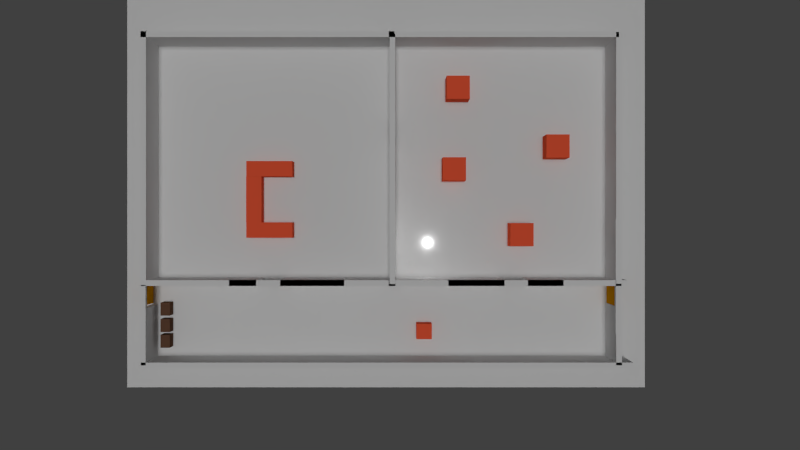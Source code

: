 # Source: APPRAS_Scenarios.blend  (saved by Blender 2.79.0; exported with 4.5.12 LTS)
import bpy
from mathutils import Matrix  # noqa: F401  (used for matrix-valued properties, if any)

bpy.ops.wm.read_factory_settings(use_empty=True)
scene = bpy.context.scene
scene.name = 'Scene'

# ---- collections
col_collection_1 = bpy.data.collections.new('Collection 1'); scene.collection.children.link(col_collection_1)

# ---- materials (node trees are filled in below, after node groups)
mat_material_059 = bpy.data.materials.new('Material.059')
mat_material_059.alpha_threshold = 0.0
mat_material_059.use_transparent_shadow = False
mat_material_059.roughness = 0.5
mat_material_041 = bpy.data.materials.new('Material.041')
mat_material_041.alpha_threshold = 0.0
mat_material_041.use_transparent_shadow = False
mat_material_041.roughness = 0.5
mat_material_064 = bpy.data.materials.new('Material.064')
mat_material_064.alpha_threshold = 0.0
mat_material_064.use_transparent_shadow = False
mat_material_064.roughness = 0.5
mat_material_028 = bpy.data.materials.new('Material.028')
mat_material_028.alpha_threshold = 0.0
mat_material_028.use_transparent_shadow = False
mat_material_028.roughness = 0.5
mat_material_039 = bpy.data.materials.new('Material.039')
mat_material_039.alpha_threshold = 0.0
mat_material_039.use_transparent_shadow = False
mat_material_039.roughness = 0.5
mat_material_040 = bpy.data.materials.new('Material.040')
mat_material_040.alpha_threshold = 0.0
mat_material_040.use_transparent_shadow = False
mat_material_040.roughness = 0.5
mat_material_036 = bpy.data.materials.new('Material.036')
mat_material_036.alpha_threshold = 0.0
mat_material_036.use_transparent_shadow = False
mat_material_036.roughness = 0.5
mat_material_044 = bpy.data.materials.new('Material.044')
mat_material_044.alpha_threshold = 0.0
mat_material_044.use_transparent_shadow = False
mat_material_044.roughness = 0.5
mat_material_030 = bpy.data.materials.new('Material.030')
mat_material_030.alpha_threshold = 0.0
mat_material_030.use_transparent_shadow = False
mat_material_030.roughness = 0.5
mat_material_001 = bpy.data.materials.new('Material.001')
mat_material_001.alpha_threshold = 0.0
mat_material_001.use_transparent_shadow = False
mat_material_001.roughness = 0.5
mat_material_060 = bpy.data.materials.new('Material.060')
mat_material_060.alpha_threshold = 0.0
mat_material_060.use_transparent_shadow = False
mat_material_060.roughness = 0.5
mat_material_043 = bpy.data.materials.new('Material.043')
mat_material_043.alpha_threshold = 0.0
mat_material_043.use_transparent_shadow = False
mat_material_043.roughness = 0.5
mat_material_037 = bpy.data.materials.new('Material.037')
mat_material_037.alpha_threshold = 0.0
mat_material_037.use_transparent_shadow = False
mat_material_037.roughness = 0.5
mat_material_045 = bpy.data.materials.new('Material.045')
mat_material_045.alpha_threshold = 0.0
mat_material_045.use_transparent_shadow = False
mat_material_045.roughness = 0.5
mat_material_058 = bpy.data.materials.new('Material.058')
mat_material_058.alpha_threshold = 0.0
mat_material_058.use_transparent_shadow = False
mat_material_058.roughness = 0.5
mat_material_078 = bpy.data.materials.new('Material.078')
mat_material_078.alpha_threshold = 0.0
mat_material_078.use_transparent_shadow = False
mat_material_078.roughness = 0.5
mat_material_057 = bpy.data.materials.new('Material.057')
mat_material_057.alpha_threshold = 0.0
mat_material_057.use_transparent_shadow = False
mat_material_057.roughness = 0.5
mat_leg_feet_000 = bpy.data.materials.new('Leg_feet.000')
mat_leg_feet_000.alpha_threshold = 0.0
mat_leg_feet_000.use_transparent_shadow = False
mat_leg_feet_000.diffuse_color = (0.9308, 0.1923, 0.0, 1.0)
mat_leg_feet_000.roughness = 0.5
mat_material = bpy.data.materials.new('Material')
mat_material.alpha_threshold = 0.0
mat_material.use_transparent_shadow = False
mat_material.diffuse_color = (0.949, 0.1137, 0.04706, 1.0)
mat_material.roughness = 0.5
mat_material_067 = bpy.data.materials.new('Material.067')
mat_material_067.alpha_threshold = 0.0
mat_material_067.use_transparent_shadow = False
mat_material_067.roughness = 0.5
mat_material_056 = bpy.data.materials.new('Material.056')
mat_material_056.alpha_threshold = 0.0
mat_material_056.use_transparent_shadow = False
mat_material_056.diffuse_color = (0.8, 0.3271, 0.0, 1.0)
mat_material_056.roughness = 0.5
mat_material_079 = bpy.data.materials.new('Material.079')
mat_material_079.alpha_threshold = 0.0
mat_material_079.use_transparent_shadow = False
mat_material_079.diffuse_color = (0.8, 0.3271, 0.0, 1.0)
mat_material_079.roughness = 0.5
mat_material_003 = bpy.data.materials.new('Material.003')
mat_material_003.alpha_threshold = 0.0
mat_material_003.use_transparent_shadow = False
mat_material_003.roughness = 0.5
mat_shinymetalma_005 = bpy.data.materials.new('ShinyMetalMa.005')
mat_shinymetalma_005.alpha_threshold = 0.0
mat_shinymetalma_005.use_transparent_shadow = False
mat_shinymetalma_005.diffuse_color = (0.142, 0.071, 0.043, 1.0)
mat_shinymetalma_005.roughness = 0.5
mat_shinymetalma_006 = bpy.data.materials.new('ShinyMetalMa.006')
mat_shinymetalma_006.alpha_threshold = 0.0
mat_shinymetalma_006.use_transparent_shadow = False
mat_shinymetalma_006.diffuse_color = (0.142, 0.071, 0.043, 1.0)
mat_shinymetalma_006.roughness = 0.5
mat_shinymetalma_007 = bpy.data.materials.new('ShinyMetalMa.007')
mat_shinymetalma_007.alpha_threshold = 0.0
mat_shinymetalma_007.use_transparent_shadow = False
mat_shinymetalma_007.diffuse_color = (0.142, 0.071, 0.043, 1.0)
mat_shinymetalma_007.roughness = 0.5
mat_material_012 = bpy.data.materials.new('Material.012')
mat_material_012.alpha_threshold = 0.0
mat_material_012.use_transparent_shadow = False
mat_material_012.diffuse_color = (0.949, 0.1137, 0.04706, 1.0)
mat_material_012.roughness = 0.5
mat_material_013 = bpy.data.materials.new('Material.013')
mat_material_013.alpha_threshold = 0.0
mat_material_013.use_transparent_shadow = False
mat_material_013.diffuse_color = (0.949, 0.1137, 0.04706, 1.0)
mat_material_013.roughness = 0.5
mat_material_014 = bpy.data.materials.new('Material.014')
mat_material_014.alpha_threshold = 0.0
mat_material_014.use_transparent_shadow = False
mat_material_014.diffuse_color = (0.949, 0.1137, 0.04706, 1.0)
mat_material_014.roughness = 0.5
mat_material_015 = bpy.data.materials.new('Material.015')
mat_material_015.alpha_threshold = 0.0
mat_material_015.use_transparent_shadow = False
mat_material_015.diffuse_color = (0.949, 0.1137, 0.04706, 1.0)
mat_material_015.roughness = 0.5
mat_material_032 = bpy.data.materials.new('Material.032')
mat_material_032.alpha_threshold = 0.0
mat_material_032.use_transparent_shadow = False
mat_material_032.diffuse_color = (0.949, 0.1137, 0.04706, 1.0)
mat_material_032.roughness = 0.5
mat_material_034 = bpy.data.materials.new('Material.034')
mat_material_034.alpha_threshold = 0.0
mat_material_034.use_transparent_shadow = False
mat_material_034.diffuse_color = (0.949, 0.1137, 0.04706, 1.0)
mat_material_034.roughness = 0.5
mat_material_170 = bpy.data.materials.new('Material.170')
mat_material_170.alpha_threshold = 0.0
mat_material_170.use_transparent_shadow = False
mat_material_170.diffuse_color = (0.949, 0.1137, 0.04706, 1.0)
mat_material_170.roughness = 0.5

# ---- material node trees

# ---- world
world_world = bpy.data.worlds.new('World'); scene.world = world_world
world_world.color = (0.05088, 0.05088, 0.05088)
world_world.use_sun_shadow = False
world_world.sun_shadow_jitter_overblur = 0.0
world_world.cycles.sampling_method = 'NONE'
world_world.cycles.sample_map_resolution = 256

# ---- cameras
cam_camera = bpy.data.cameras.new('Camera')
cam_camera.clip_end = 100.0
cam_camera.lens = 35.0
cam_camera.sensor_width = 32.0
cam_camera.sensor_height = 18.0
cam_camera.ortho_scale = 7.314
cam_camera.dof.focus_distance = 0.0
cam_camera.dof.aperture_fstop = 128.0

# ---- lights
light_hemi = bpy.data.lights.new('Hemi', 'SUN')
light_hemi.transmission_factor = 0.0
light_hemi.angle = 0.1993
light_hemi.energy = 1.0
light_hemi.shadow_buffer_clip_start = 0.5
light_hemi.shadow_soft_size = 0.1
light_hemi.shadow_cascade_max_distance = 1000.0
light_hemi.cycles.use_multiple_importance_sampling = False
light_point = bpy.data.lights.new('Point', 'POINT')
light_point.transmission_factor = 0.0
light_point.energy = 100.0
light_point.shadow_buffer_clip_start = 0.5
light_point.shadow_soft_size = 0.1
light_point.shadow_maximum_resolution = 0.006
light_point.use_absolute_resolution = True
light_point.cycles.use_multiple_importance_sampling = False

# ---- meshes
me_cube_040 = bpy.data.meshes.new('Cube.040')
me_cube_040.from_pydata([(19.82, -5.039, 14.59), (20.32, -5.039, 14.59), (19.82, 16.81, 14.59), (20.32, 16.81, 14.59), (19.82, -5.039, -24.17), (20.32, -5.039, -24.17), (19.82, 16.81, -24.17), (20.32, 16.81, -24.17)], [], [(2, 0, 1), (2, 1, 3), (3, 7, 6), (3, 6, 2), (7, 5, 4), (7, 4, 6), (0, 4, 5), (0, 5, 1), (0, 2, 6), (0, 6, 4), (5, 7, 3), (5, 3, 1)])
me_cube_040.materials.append(mat_material_059)
me_cube_040.use_remesh_preserve_volume = False
me_cube_040.use_remesh_preserve_attributes = False
me_cube_040.use_mirror_vertex_groups = False
me_cube_040.update()
me_cube_039 = bpy.data.meshes.new('Cube.039')
me_cube_039.from_pydata([(12.16, -4.726, -24.17), (12.16, -5.226, -24.17), (12.16, -4.726, 14.5), (12.16, -5.226, 14.5), (20.81, -4.726, -24.17), (20.81, -5.226, -24.17), (20.81, -4.726, 14.5), (20.81, -5.226, 14.5)], [], [(2, 0, 1), (2, 1, 3), (3, 7, 6), (3, 6, 2), (7, 5, 4), (7, 4, 6), (0, 4, 5), (0, 5, 1), (0, 2, 6), (0, 6, 4), (5, 7, 3), (5, 3, 1)])
me_cube_039.materials.append(mat_material_041)
me_cube_039.use_remesh_preserve_volume = False
me_cube_039.use_remesh_preserve_attributes = False
me_cube_039.use_mirror_vertex_groups = False
me_cube_039.update()
me_cube_038 = bpy.data.meshes.new('Cube.038')
me_cube_038.from_pydata([(-21.45, -11.88, -24.17), (-21.45, -12.38, -24.17), (-21.45, -11.88, 14.59), (-21.45, -12.38, 14.59), (21.31, -11.88, -24.17), (21.31, -12.38, -24.17), (21.31, -11.88, 14.59), (21.31, -12.38, 14.59)], [], [(2, 0, 1), (2, 1, 3), (3, 7, 6), (3, 6, 2), (7, 5, 4), (7, 4, 6), (0, 4, 5), (0, 5, 1), (0, 2, 6), (0, 6, 4), (5, 7, 3), (5, 3, 1)])
me_cube_038.materials.append(mat_material_064)
me_cube_038.use_remesh_preserve_volume = False
me_cube_038.use_remesh_preserve_attributes = False
me_cube_038.use_mirror_vertex_groups = False
me_cube_038.update()
me_cube_037 = bpy.data.meshes.new('Cube.037')
me_cube_037.from_pydata([(-21.54, -12.12, 14.59), (-21.04, -12.12, 14.59), (-21.54, -7.163, 14.59), (-21.04, -7.163, 14.59), (-21.54, -12.12, -24.17), (-21.04, -12.12, -24.17), (-21.54, -7.163, -24.17), (-21.04, -7.163, -24.17)], [], [(2, 0, 1), (2, 1, 3), (3, 7, 6), (3, 6, 2), (7, 5, 4), (7, 4, 6), (0, 4, 5), (0, 5, 1), (0, 2, 6), (0, 6, 4), (5, 7, 3), (5, 3, 1)])
me_cube_037.materials.append(mat_material_028)
me_cube_037.use_remesh_preserve_volume = False
me_cube_037.use_remesh_preserve_attributes = False
me_cube_037.use_mirror_vertex_groups = False
me_cube_037.update()
me_cube_036 = bpy.data.meshes.new('Cube.036')
me_cube_036.from_pydata([(-21.48, 16.88, -24.17), (-21.48, 16.38, -24.17), (-21.48, 16.88, 14.59), (-21.48, 16.38, 14.59), (0.5599, 16.88, -24.17), (0.5599, 16.38, -24.17), (0.5599, 16.88, 14.59), (0.5599, 16.38, 14.59)], [], [(2, 0, 1), (2, 1, 3), (3, 7, 6), (3, 6, 2), (7, 5, 4), (7, 4, 6), (0, 4, 5), (0, 5, 1), (0, 2, 6), (0, 6, 4), (5, 7, 3), (5, 3, 1)])
me_cube_036.materials.append(mat_material_039)
me_cube_036.use_remesh_preserve_volume = False
me_cube_036.use_remesh_preserve_attributes = False
me_cube_036.use_mirror_vertex_groups = False
me_cube_036.update()
me_cube_035 = bpy.data.meshes.new('Cube.035')
me_cube_035.from_pydata([(0.1332, 9.671, 14.59), (0.6332, 9.671, 14.59), (0.1332, 16.67, 14.59), (0.6332, 16.67, 14.59), (0.1332, 9.671, -24.17), (0.6332, 9.671, -24.17), (0.1332, 16.67, -24.17), (0.6332, 16.67, -24.17)], [], [(2, 0, 1), (2, 1, 3), (3, 7, 6), (3, 6, 2), (7, 5, 4), (7, 4, 6), (0, 4, 5), (0, 5, 1), (0, 2, 6), (0, 6, 4), (5, 7, 3), (5, 3, 1)])
me_cube_035.materials.append(mat_material_040)
me_cube_035.use_remesh_preserve_volume = False
me_cube_035.use_remesh_preserve_attributes = False
me_cube_035.use_mirror_vertex_groups = False
me_cube_035.update()
me_cube_034 = bpy.data.meshes.new('Cube.034')
me_cube_034.from_pydata([(0.1332, -5.059, 14.59), (0.6332, -5.059, 14.59), (0.1332, 7.508, 14.59), (0.6332, 7.508, 14.59), (0.1332, -5.059, -24.17), (0.6332, -5.059, -24.17), (0.1332, 7.508, -24.17), (0.6332, 7.508, -24.17)], [], [(2, 0, 1), (2, 1, 3), (3, 7, 6), (3, 6, 2), (7, 5, 4), (7, 4, 6), (0, 4, 5), (0, 5, 1), (0, 2, 6), (0, 6, 4), (5, 7, 3), (5, 3, 1)])
me_cube_034.materials.append(mat_material_036)
me_cube_034.use_remesh_preserve_volume = False
me_cube_034.use_remesh_preserve_attributes = False
me_cube_034.use_mirror_vertex_groups = False
me_cube_034.update()
me_cube_033 = bpy.data.meshes.new('Cube.033')
me_cube_033.from_pydata([(0.07127, -4.726, -24.17), (0.07127, -5.226, -24.17), (0.07127, -4.726, 14.5), (0.07127, -5.226, 14.5), (10.12, -4.726, -24.17), (10.12, -5.226, -24.17), (10.12, -4.726, 14.5), (10.12, -5.226, 14.5)], [], [(2, 0, 1), (2, 1, 3), (3, 7, 6), (3, 6, 2), (7, 5, 4), (7, 4, 6), (0, 4, 5), (0, 5, 1), (0, 2, 6), (0, 6, 4), (5, 7, 3), (5, 3, 1)])
me_cube_033.materials.append(mat_material_044)
me_cube_033.use_remesh_preserve_volume = False
me_cube_033.use_remesh_preserve_attributes = False
me_cube_033.use_mirror_vertex_groups = False
me_cube_033.update()
me_cube_032 = bpy.data.meshes.new('Cube.032')
me_cube_032.from_pydata([(-21.45, -4.726, -24.17), (-21.45, -5.226, -24.17), (-21.45, -4.726, 14.5), (-21.45, -5.226, 14.5), (-11.45, -4.726, -24.17), (-11.45, -5.226, -24.17), (-11.45, -4.726, 14.5), (-11.45, -5.226, 14.5)], [], [(2, 0, 1), (2, 1, 3), (3, 7, 6), (3, 6, 2), (7, 5, 4), (7, 4, 6), (0, 4, 5), (0, 5, 1), (0, 2, 6), (0, 6, 4), (5, 7, 3), (5, 3, 1)])
me_cube_032.materials.append(mat_material_030)
me_cube_032.use_remesh_preserve_volume = False
me_cube_032.use_remesh_preserve_attributes = False
me_cube_032.use_mirror_vertex_groups = False
me_cube_032.update()
me_cube_031 = bpy.data.meshes.new('Cube.031')
me_cube_031.from_pydata([(-13.8, -4.726, 10.5), (-13.8, -5.226, 10.5), (-13.8, -4.726, 14.5), (-13.8, -5.226, 14.5), (-3.8, -4.726, 10.5), (-3.8, -5.226, 10.5), (-3.8, -4.726, 14.5), (-3.8, -5.226, 14.5)], [], [(2, 0, 1), (2, 1, 3), (3, 7, 6), (3, 6, 2), (7, 5, 4), (7, 4, 6), (0, 4, 5), (0, 5, 1), (0, 2, 6), (0, 6, 4), (5, 7, 3), (5, 3, 1)])
me_cube_031.materials.append(mat_material_001)
me_cube_031.use_remesh_preserve_volume = False
me_cube_031.use_remesh_preserve_attributes = False
me_cube_031.use_mirror_vertex_groups = False
me_cube_031.update()
me_cube_030 = bpy.data.meshes.new('Cube.030')
me_cube_030.from_pydata([(-9.352, -4.726, -24.17), (-9.352, -5.226, -24.17), (-9.352, -4.726, 14.5), (-9.352, -5.226, 14.5), (0.6479, -4.726, -24.17), (0.6479, -5.226, -24.17), (0.6479, -4.726, 14.5), (0.6479, -5.226, 14.5)], [], [(2, 0, 1), (2, 1, 3), (3, 7, 6), (3, 6, 2), (7, 5, 4), (7, 4, 6), (0, 4, 5), (0, 5, 1), (0, 2, 6), (0, 6, 4), (5, 7, 3), (5, 3, 1)])
me_cube_030.materials.append(mat_material_060)
me_cube_030.use_remesh_preserve_volume = False
me_cube_030.use_remesh_preserve_attributes = False
me_cube_030.use_mirror_vertex_groups = False
me_cube_030.update()
me_cube_029 = bpy.data.meshes.new('Cube.029')
me_cube_029.from_pydata([(0.1332, 7.033, 14.5), (0.6332, 7.033, 14.5), (0.1332, 14.03, 14.5), (0.6332, 14.03, 14.5), (0.1332, 7.033, 10.5), (0.6332, 7.033, 10.5), (0.1332, 14.03, 10.5), (0.6332, 14.03, 10.5)], [], [(2, 0, 1), (2, 1, 3), (3, 7, 6), (3, 6, 2), (7, 5, 4), (7, 4, 6), (0, 4, 5), (0, 5, 1), (0, 2, 6), (0, 6, 4), (5, 7, 3), (5, 3, 1)])
me_cube_029.materials.append(mat_material_043)
me_cube_029.use_remesh_preserve_volume = False
me_cube_029.use_remesh_preserve_attributes = False
me_cube_029.use_mirror_vertex_groups = False
me_cube_029.update()
me_cube_028 = bpy.data.meshes.new('Cube.028')
me_cube_028.from_pydata([(-21.51, -5.149, 14.59), (-21.01, -5.149, 14.59), (-21.51, 16.99, 14.59), (-21.01, 16.99, 14.59), (-21.51, -5.149, -24.17), (-21.01, -5.149, -24.17), (-21.51, 16.99, -24.17), (-21.01, 16.99, -24.17)], [], [(2, 0, 1), (2, 1, 3), (3, 7, 6), (3, 6, 2), (7, 5, 4), (7, 4, 6), (0, 4, 5), (0, 5, 1), (0, 2, 6), (0, 6, 4), (5, 7, 3), (5, 3, 1)])
me_cube_028.materials.append(mat_material_037)
me_cube_028.use_remesh_preserve_volume = False
me_cube_028.use_remesh_preserve_attributes = False
me_cube_028.use_mirror_vertex_groups = False
me_cube_028.update()
me_cube_025 = bpy.data.meshes.new('Cube.025')
me_cube_025.from_pydata([(-21.55, -9.402, 10.5), (-21.05, -9.402, 10.5), (-21.55, -9.402, 14.5), (-21.05, -9.402, 14.5), (-21.55, 0.598, 10.5), (-21.05, 0.598, 10.5), (-21.55, 0.598, 14.5), (-21.05, 0.598, 14.5)], [], [(2, 0, 1), (2, 1, 3), (3, 7, 6), (3, 6, 2), (7, 5, 4), (7, 4, 6), (0, 4, 5), (0, 5, 1), (0, 2, 6), (0, 6, 4), (5, 7, 3), (5, 3, 1)])
me_cube_025.materials.append(mat_material_045)
me_cube_025.use_remesh_preserve_volume = False
me_cube_025.use_remesh_preserve_attributes = False
me_cube_025.use_mirror_vertex_groups = False
me_cube_025.update()
me_cube_024 = bpy.data.meshes.new('Cube.024')
me_cube_024.from_pydata([(19.82, -12.11, 14.59), (20.32, -12.11, 14.59), (19.82, -7.036, 14.59), (20.32, -7.036, 14.59), (19.82, -12.11, -24.17), (20.32, -12.11, -24.17), (19.82, -7.036, -24.17), (20.32, -7.036, -24.17)], [], [(2, 0, 1), (2, 1, 3), (3, 7, 6), (3, 6, 2), (7, 5, 4), (7, 4, 6), (0, 4, 5), (0, 5, 1), (0, 2, 6), (0, 6, 4), (5, 7, 3), (5, 3, 1)])
me_cube_024.materials.append(mat_material_058)
me_cube_024.use_remesh_preserve_volume = False
me_cube_024.use_remesh_preserve_attributes = False
me_cube_024.use_mirror_vertex_groups = False
me_cube_024.update()
me_cube_023 = bpy.data.meshes.new('Cube.023')
me_cube_023.from_pydata([(19.78, -9.402, 10.5), (20.28, -9.402, 10.5), (19.78, -9.402, 14.5), (20.28, -9.402, 14.5), (19.78, 0.598, 10.5), (20.28, 0.598, 10.5), (19.78, 0.598, 14.5), (20.28, 0.598, 14.5)], [], [(2, 0, 1), (2, 1, 3), (3, 7, 6), (3, 6, 2), (7, 5, 4), (7, 4, 6), (0, 4, 5), (0, 5, 1), (0, 2, 6), (0, 6, 4), (5, 7, 3), (5, 3, 1)])
me_cube_023.materials.append(mat_material_078)
me_cube_023.use_remesh_preserve_volume = False
me_cube_023.use_remesh_preserve_attributes = False
me_cube_023.use_mirror_vertex_groups = False
me_cube_023.update()
me_cube_021 = bpy.data.meshes.new('Cube.021')
me_cube_021.from_pydata([(0.07002, 16.88, -24.17), (0.07002, 16.38, -24.17), (0.07002, 16.88, 14.59), (0.07002, 16.38, 14.59), (20.06, 16.88, -24.17), (20.06, 16.38, -24.17), (20.06, 16.88, 14.59), (20.06, 16.38, 14.59)], [], [(2, 0, 1), (2, 1, 3), (3, 7, 6), (3, 6, 2), (7, 5, 4), (7, 4, 6), (0, 4, 5), (0, 5, 1), (0, 2, 6), (0, 6, 4), (5, 7, 3), (5, 3, 1)])
me_cube_021.materials.append(mat_material_057)
me_cube_021.use_remesh_preserve_volume = False
me_cube_021.use_remesh_preserve_attributes = False
me_cube_021.use_mirror_vertex_groups = False
me_cube_021.update()
me_shelf_2_013 = bpy.data.meshes.new('Shelf_2.013')
me_shelf_2_013.from_pydata([(0.0, 0.003166, -0.01381), (0.0, 0.003166, 0.01381), (0.0, -0.003166, -0.01381), (0.0, -0.003166, 0.01381)], [], [(2, 3, 1), (2, 1, 0)])
me_shelf_2_013.materials.append(mat_leg_feet_000)
me_shelf_2_013.use_remesh_preserve_volume = False
me_shelf_2_013.use_remesh_preserve_attributes = False
me_shelf_2_013.use_mirror_vertex_groups = False
me_shelf_2_013.update()
me_whiteboard_034 = bpy.data.meshes.new('whiteboard.034')
me_whiteboard_034.from_pydata([(0.5, 0.5, -0.5), (0.5, -0.5, -0.5), (-0.5, -0.5, -0.5), (-0.5, 0.5, -0.5), (0.5, 0.5, 0.5), (0.5, -0.5, 0.5), (-0.5, -0.5, 0.5), (-0.5, 0.5, 0.5)], [], [(0, 1, 2), (0, 2, 3), (4, 7, 6), (4, 6, 5), (0, 4, 5), (0, 5, 1), (1, 5, 6), (1, 6, 2), (2, 6, 7), (2, 7, 3), (4, 0, 3), (4, 3, 7)])
me_whiteboard_034.materials.append(mat_material)
me_whiteboard_034.use_remesh_preserve_volume = False
me_whiteboard_034.use_remesh_preserve_attributes = False
me_whiteboard_034.use_mirror_vertex_groups = False
me_whiteboard_034.update()
me_plane_000 = bpy.data.meshes.new('Plane.000')
me_plane_000.from_pydata([(-23.65, -18.27, 0.0), (23.65, -18.27, 0.0), (-23.65, 18.27, 0.0), (23.65, 18.27, 0.0)], [], [(0, 1, 3, 2)])
_uv = me_plane_000.uv_layers.new(name='UVMap')
_uv.uv.foreach_set('vector', [0.0001, 9.998e-05, 0.9999, 9.998e-05, 0.9999, 0.9999, 9.998e-05, 0.9999])
me_plane_000.materials.append(mat_material_067)
me_plane_000.use_remesh_preserve_volume = False
me_plane_000.use_remesh_preserve_attributes = False
me_plane_000.use_mirror_vertex_groups = False
me_plane_000.update()
me_cube_016 = bpy.data.meshes.new('Cube.016')
me_cube_016.from_pydata([(-5.0, 0.25, -2.0), (-5.0, -0.25, -2.0), (-5.0, 0.25, 2.0), (-5.0, -0.25, 2.0), (5.0, 0.25, -2.0), (5.0, -0.25, -2.0), (5.0, 0.25, 2.0), (5.0, -0.25, 2.0)], [], [(2, 0, 1), (2, 1, 3), (3, 7, 6), (3, 6, 2), (7, 5, 4), (7, 4, 6), (0, 4, 5), (0, 5, 1), (0, 2, 6), (0, 6, 4), (5, 7, 3), (5, 3, 1)])
me_cube_016.materials.append(mat_material_056)
me_cube_016.use_remesh_preserve_volume = False
me_cube_016.use_remesh_preserve_attributes = False
me_cube_016.use_mirror_vertex_groups = False
me_cube_016.update()
me_cube_026 = bpy.data.meshes.new('Cube.026')
me_cube_026.from_pydata([(-5.0, 0.25, -2.0), (-5.0, -0.25, -2.0), (-5.0, 0.25, 2.0), (-5.0, -0.25, 2.0), (5.0, 0.25, -2.0), (5.0, -0.25, -2.0), (5.0, 0.25, 2.0), (5.0, -0.25, 2.0)], [], [(2, 0, 1), (2, 1, 3), (3, 7, 6), (3, 6, 2), (7, 5, 4), (7, 4, 6), (0, 4, 5), (0, 5, 1), (0, 2, 6), (0, 6, 4), (5, 7, 3), (5, 3, 1)])
me_cube_026.materials.append(mat_material_079)
me_cube_026.use_remesh_preserve_volume = False
me_cube_026.use_remesh_preserve_attributes = False
me_cube_026.use_mirror_vertex_groups = False
me_cube_026.update()
me_cube_041 = bpy.data.meshes.new('Cube.041')
me_cube_041.from_pydata([(-13.8, -4.726, 10.5), (-13.8, -5.226, 10.5), (-13.8, -4.726, 14.5), (-13.8, -5.226, 14.5), (-3.8, -4.726, 10.5), (-3.8, -5.226, 10.5), (-3.8, -4.726, 14.5), (-3.8, -5.226, 14.5)], [], [(2, 0, 1), (2, 1, 3), (3, 7, 6), (3, 6, 2), (7, 5, 4), (7, 4, 6), (0, 4, 5), (0, 5, 1), (0, 2, 6), (0, 6, 4), (5, 7, 3), (5, 3, 1)])
me_cube_041.materials.append(mat_material_003)
me_cube_041.use_remesh_preserve_volume = False
me_cube_041.use_remesh_preserve_attributes = False
me_cube_041.use_mirror_vertex_groups = False
me_cube_041.update()
me_whiteboard_006 = bpy.data.meshes.new('whiteboard.006')
me_whiteboard_006.from_pydata([(0.5599, 0.7278, -0.6674), (0.5599, -0.1065, -0.6674), (-0.6081, -0.1065, -0.6674), (-0.6081, 0.7278, -0.6674), (0.5599, 0.7278, 0.5006), (0.5599, -0.1065, 0.5006), (-0.6081, -0.1065, 0.5006), (-0.6081, 0.7278, 0.5006), (0.5599, -0.1065, -0.4979), (0.5599, -0.1065, 0.4149), (0.5599, 0.7278, -0.4979), (0.5599, 0.7278, 0.4149), (-0.6081, -0.1065, -0.4979), (-0.6081, -0.1065, 0.4149), (-0.6081, 0.7278, -0.4979), (-0.6081, 0.7278, 0.4149), (0.5599, -0.03393, -0.4979), (0.5599, -0.03393, 0.4149), (-0.6081, -0.03393, -0.4979), (-0.6081, -0.03393, 0.4149), (-0.6081, -0.07462, -0.4979), (0.5599, -0.07462, -0.4979), (0.5599, -0.07462, -0.4979), (-0.6081, -0.07462, -0.4979), (-0.5805, -0.0345, 0.4149), (0.5322, -0.0345, 0.4149), (-0.5805, 0.6877, 0.4149), (0.5322, 0.6877, 0.4149), (-0.5771, -0.0345, -0.4979), (0.5288, -0.0345, -0.4979), (-0.5771, 0.6877, -0.4979), (0.5288, 0.6877, -0.4979), (-0.5805, 0.6877, 0.4639), (0.5322, 0.6877, 0.4639), (0.5322, -0.0345, 0.4639), (-0.5805, -0.0345, 0.4639), (0.01614, -0.03969, -0.4946), (-0.07727, -0.03969, -0.4946), (0.01617, -0.03969, 0.4113), (-0.07729, -0.03969, 0.4113), (-0.6061, -0.03912, 0.4113), (-0.6061, -0.03912, -0.4946), (0.5619, -0.03912, 0.4113), (0.5619, -0.03912, -0.4946), (0.5619, -0.1079, 0.4113), (0.5619, -0.1079, -0.4946), (-0.6061, -0.1079, 0.4113), (-0.6061, -0.1079, -0.4946), (-0.07729, -0.1085, 0.4113), (0.01617, -0.1085, 0.4113), (0.01614, -0.1085, -0.4946), (-0.07727, -0.1085, -0.4946), (0.01617, -0.05132, 0.4113), (0.01614, -0.05132, -0.4946), (-0.06633, -0.05132, 0.4113), (-0.06636, -0.05132, -0.4946), (-0.07338, -0.03969, -0.4946), (-0.07335, -0.03969, 0.4113), (-0.07335, -0.1093, 0.4113), (-0.07338, -0.1093, -0.4946), (-0.06636, -0.09462, -0.4946), (-0.06633, -0.09462, 0.4113), (-0.04707, -0.09462, 0.4113), (-0.0471, -0.09462, -0.4946), (-0.04988, -0.1093, -0.4946), (-0.04986, -0.1093, 0.4113), (0.08723, -0.1064, 0.1214), (0.09305, -0.1064, 0.1113), (0.09305, -0.1064, 0.09963), (0.08723, -0.1064, 0.08954), (0.07714, -0.1064, 0.08372), (0.0655, -0.1064, 0.08372), (0.05541, -0.1064, 0.08954), (0.04959, -0.1064, 0.09963), (0.04959, -0.1064, 0.1113), (0.05541, -0.1064, 0.1214), (0.0655, -0.1064, 0.1272), (0.07714, -0.1064, 0.1272), (0.0918, -0.1143, 0.1109), (0.08631, -0.1143, 0.1204), (0.0918, -0.1143, 0.09996), (0.08631, -0.1143, 0.09046), (0.07681, -0.1143, 0.08497), (0.06583, -0.1143, 0.08497), (0.05633, -0.1143, 0.09046), (0.05084, -0.1143, 0.09996), (0.05084, -0.1143, 0.1109), (0.05633, -0.1143, 0.1204), (0.06583, -0.1143, 0.1259), (0.07681, -0.1143, 0.1259), (0.08753, -0.1205, 0.1098), (0.08319, -0.1205, 0.1173), (0.08753, -0.1205, 0.1011), (0.08319, -0.1205, 0.09359), (0.07566, -0.1205, 0.08924), (0.06698, -0.1205, 0.08924), (0.05945, -0.1205, 0.09359), (0.05511, -0.1205, 0.1011), (0.05511, -0.1205, 0.1098), (0.05945, -0.1205, 0.1173), (0.06698, -0.1205, 0.1217), (0.07566, -0.1205, 0.1217), (0.06815, -0.1205, 0.09164), (0.06815, -0.1205, 0.1193), (0.07449, -0.1205, 0.09164), (0.07449, -0.1205, 0.1193), (-0.183, -0.03958, -0.4946), (-0.2888, -0.03946, -0.4946), (-0.3945, -0.03935, -0.4946), (-0.5003, -0.03923, -0.4946), (0.1253, -0.03958, -0.4946), (0.2345, -0.03946, -0.4946), (0.3436, -0.03935, -0.4946), (0.4528, -0.03923, -0.4946), (0.1253, -0.03958, 0.4113), (0.2345, -0.03946, 0.4113), (0.3436, -0.03935, 0.4113), (0.4528, -0.03923, 0.4113), (-0.183, -0.03958, 0.4113), (-0.2888, -0.03946, 0.4113), (-0.3946, -0.03935, 0.4113), (-0.5003, -0.03923, 0.4113), (0.1253, -0.06067, -0.4946), (0.1253, -0.06067, 0.4113), (0.2345, -0.06055, -0.4946), (0.2345, -0.06055, 0.4113), (0.3436, -0.06044, -0.4946), (0.3436, -0.06044, 0.4113), (0.4528, -0.06032, -0.4946), (0.4528, -0.06032, 0.4113), (-0.183, -0.06067, -0.4946), (-0.183, -0.06067, 0.4113), (-0.2888, -0.06055, -0.4946), (-0.2888, -0.06055, 0.4113), (-0.3945, -0.06044, -0.4946), (-0.3946, -0.06044, 0.4113), (-0.5003, -0.06032, -0.4946), (-0.5003, -0.06032, 0.4113)], [], [(0, 1, 2), (0, 2, 3), (4, 7, 6), (4, 6, 5), (1, 8, 12), (1, 12, 2), (9, 5, 6), (9, 6, 13), (4, 11, 15), (4, 15, 7), (10, 0, 3), (10, 3, 14), (16, 8, 1), (11, 17, 16), (11, 16, 10), (9, 17, 5), (12, 18, 2), (19, 15, 14), (19, 14, 18), (19, 13, 6), (8, 16, 18), (8, 18, 12), (9, 13, 19), (9, 19, 17), (18, 16, 21), (18, 21, 20), (20, 21, 22), (20, 22, 23), (17, 19, 24), (17, 24, 25), (23, 22, 29), (23, 29, 28), (26, 27, 33), (26, 33, 32), (27, 25, 34), (27, 34, 33), (24, 26, 32), (24, 32, 35), (25, 24, 35), (25, 35, 34), (33, 34, 35), (33, 35, 32), (25, 27, 31), (25, 31, 29), (24, 28, 30), (24, 30, 26), (16, 29, 25), (16, 25, 17), (18, 28, 24), (18, 24, 19), (42, 44, 45), (42, 45, 43), (41, 47, 46), (41, 46, 40), (39, 37, 51), (39, 51, 48), (50, 45, 44), (50, 44, 49), (46, 47, 51), (46, 51, 48), (52, 42, 44), (49, 52, 44), (52, 49, 50), (52, 50, 53), (53, 45, 43), (53, 50, 45), (52, 54, 55), (52, 55, 53), (53, 36, 56), (53, 56, 55), (38, 52, 54), (38, 54, 57), (36, 56, 57), (36, 57, 38), (56, 57, 58), (56, 58, 59), (57, 54, 61), (57, 61, 58), (55, 56, 59), (55, 59, 60), (54, 61, 60), (54, 60, 55), (61, 60, 63), (61, 63, 62), (60, 59, 64), (60, 64, 63), (58, 61, 62), (58, 62, 65), (59, 58, 65), (59, 65, 64), (65, 64, 63), (65, 63, 62), (67, 66, 79), (67, 79, 78), (68, 67, 78), (68, 78, 80), (69, 68, 80), (69, 80, 81), (70, 69, 81), (70, 81, 82), (71, 70, 82), (71, 82, 83), (72, 71, 83), (72, 83, 84), (73, 72, 84), (73, 84, 85), (74, 73, 85), (74, 85, 86), (75, 74, 86), (75, 86, 87), (76, 75, 87), (76, 87, 88), (77, 76, 88), (77, 88, 89), (66, 77, 89), (66, 89, 79), (78, 79, 91), (78, 91, 90), (80, 78, 90), (80, 90, 92), (81, 80, 92), (81, 92, 93), (82, 81, 93), (82, 93, 94), (83, 82, 94), (83, 94, 95), (84, 83, 95), (84, 95, 96), (85, 84, 96), (85, 96, 97), (86, 85, 97), (86, 97, 98), (87, 86, 98), (87, 98, 99), (88, 87, 99), (88, 99, 100), (89, 88, 100), (89, 100, 101), (79, 89, 101), (79, 101, 91), (96, 99, 98), (96, 98, 97), (90, 91, 93), (90, 93, 92), (94, 104, 102), (94, 102, 95), (105, 101, 100), (105, 100, 103), (102, 103, 99), (102, 99, 96), (95, 102, 96), (103, 100, 99), (105, 104, 93), (105, 93, 91), (101, 105, 91), (104, 94, 93), (28, 29, 31), (28, 31, 30), (41, 40, 121), (41, 121, 109), (108, 120, 119), (108, 119, 107), (106, 118, 39), (106, 39, 37), (42, 43, 113), (42, 113, 117), (116, 112, 111), (116, 111, 115), (114, 110, 36), (114, 36, 38), (120, 46, 48), (120, 48, 119), (40, 46, 121), (118, 48, 39), (121, 46, 120), (119, 48, 118), (107, 51, 47), (107, 47, 108), (37, 51, 106), (109, 47, 41), (106, 51, 107), (108, 47, 109), (38, 114, 52), (114, 115, 52), (115, 116, 52), (116, 117, 52), (117, 42, 52), (43, 113, 53), (113, 112, 53), (112, 111, 53), (111, 110, 53), (110, 36, 53), (114, 110, 122), (114, 122, 123), (111, 115, 125), (111, 125, 124), (116, 112, 126), (116, 126, 127), (113, 117, 129), (113, 129, 128), (106, 130, 131), (106, 131, 118), (119, 133, 132), (119, 132, 107), (108, 134, 135), (108, 135, 120), (121, 137, 136), (121, 136, 109), (120, 135, 137), (120, 137, 121), (118, 131, 133), (118, 133, 119), (117, 116, 127), (117, 127, 129), (115, 114, 123), (115, 123, 125), (112, 113, 128), (112, 128, 126), (110, 111, 124), (110, 124, 122), (109, 136, 134), (109, 134, 108), (107, 132, 130), (107, 130, 106), (125, 124, 122), (125, 122, 123), (129, 128, 126), (129, 126, 127), (132, 133, 131), (132, 131, 130), (136, 137, 135), (136, 135, 134), (6, 7, 15), (6, 15, 19), (2, 18, 14), (2, 14, 3), (5, 17, 11), (5, 11, 4), (1, 0, 10), (1, 10, 16), (26, 30, 31), (26, 31, 27), (10, 14, 15), (10, 15, 11)])
me_whiteboard_006.materials.append(mat_shinymetalma_005)
me_whiteboard_006.use_remesh_preserve_volume = False
me_whiteboard_006.use_remesh_preserve_attributes = False
me_whiteboard_006.use_mirror_vertex_groups = False
me_whiteboard_006.update()
me_whiteboard_009 = bpy.data.meshes.new('whiteboard.009')
me_whiteboard_009.from_pydata([(0.5599, 0.7278, -0.6674), (0.5599, -0.1065, -0.6674), (-0.6081, -0.1065, -0.6674), (-0.6081, 0.7278, -0.6674), (0.5599, 0.7278, 0.5006), (0.5599, -0.1065, 0.5006), (-0.6081, -0.1065, 0.5006), (-0.6081, 0.7278, 0.5006), (0.5599, -0.1065, -0.4979), (0.5599, -0.1065, 0.4149), (0.5599, 0.7278, -0.4979), (0.5599, 0.7278, 0.4149), (-0.6081, -0.1065, -0.4979), (-0.6081, -0.1065, 0.4149), (-0.6081, 0.7278, -0.4979), (-0.6081, 0.7278, 0.4149), (0.5599, -0.03393, -0.4979), (0.5599, -0.03393, 0.4149), (-0.6081, -0.03393, -0.4979), (-0.6081, -0.03393, 0.4149), (-0.6081, -0.07462, -0.4979), (0.5599, -0.07462, -0.4979), (0.5599, -0.07462, -0.4979), (-0.6081, -0.07462, -0.4979), (-0.5805, -0.0345, 0.4149), (0.5322, -0.0345, 0.4149), (-0.5805, 0.6877, 0.4149), (0.5322, 0.6877, 0.4149), (-0.5771, -0.0345, -0.4979), (0.5288, -0.0345, -0.4979), (-0.5771, 0.6877, -0.4979), (0.5288, 0.6877, -0.4979), (-0.5805, 0.6877, 0.4639), (0.5322, 0.6877, 0.4639), (0.5322, -0.0345, 0.4639), (-0.5805, -0.0345, 0.4639), (0.01614, -0.03969, -0.4946), (-0.07727, -0.03969, -0.4946), (0.01617, -0.03969, 0.4113), (-0.07729, -0.03969, 0.4113), (-0.6061, -0.03912, 0.4113), (-0.6061, -0.03912, -0.4946), (0.5619, -0.03912, 0.4113), (0.5619, -0.03912, -0.4946), (0.5619, -0.1079, 0.4113), (0.5619, -0.1079, -0.4946), (-0.6061, -0.1079, 0.4113), (-0.6061, -0.1079, -0.4946), (-0.07729, -0.1085, 0.4113), (0.01617, -0.1085, 0.4113), (0.01614, -0.1085, -0.4946), (-0.07727, -0.1085, -0.4946), (0.01617, -0.05132, 0.4113), (0.01614, -0.05132, -0.4946), (-0.06633, -0.05132, 0.4113), (-0.06636, -0.05132, -0.4946), (-0.07338, -0.03969, -0.4946), (-0.07335, -0.03969, 0.4113), (-0.07335, -0.1093, 0.4113), (-0.07338, -0.1093, -0.4946), (-0.06636, -0.09462, -0.4946), (-0.06633, -0.09462, 0.4113), (-0.04707, -0.09462, 0.4113), (-0.0471, -0.09462, -0.4946), (-0.04988, -0.1093, -0.4946), (-0.04986, -0.1093, 0.4113), (0.08723, -0.1064, 0.1214), (0.09305, -0.1064, 0.1113), (0.09305, -0.1064, 0.09963), (0.08723, -0.1064, 0.08954), (0.07714, -0.1064, 0.08372), (0.0655, -0.1064, 0.08372), (0.05541, -0.1064, 0.08954), (0.04959, -0.1064, 0.09963), (0.04959, -0.1064, 0.1113), (0.05541, -0.1064, 0.1214), (0.0655, -0.1064, 0.1272), (0.07714, -0.1064, 0.1272), (0.0918, -0.1143, 0.1109), (0.08631, -0.1143, 0.1204), (0.0918, -0.1143, 0.09996), (0.08631, -0.1143, 0.09046), (0.07681, -0.1143, 0.08497), (0.06583, -0.1143, 0.08497), (0.05633, -0.1143, 0.09046), (0.05084, -0.1143, 0.09996), (0.05084, -0.1143, 0.1109), (0.05633, -0.1143, 0.1204), (0.06583, -0.1143, 0.1259), (0.07681, -0.1143, 0.1259), (0.08753, -0.1205, 0.1098), (0.08319, -0.1205, 0.1173), (0.08753, -0.1205, 0.1011), (0.08319, -0.1205, 0.09359), (0.07566, -0.1205, 0.08924), (0.06698, -0.1205, 0.08924), (0.05945, -0.1205, 0.09359), (0.05511, -0.1205, 0.1011), (0.05511, -0.1205, 0.1098), (0.05945, -0.1205, 0.1173), (0.06698, -0.1205, 0.1217), (0.07566, -0.1205, 0.1217), (0.06815, -0.1205, 0.09164), (0.06815, -0.1205, 0.1193), (0.07449, -0.1205, 0.09164), (0.07449, -0.1205, 0.1193), (-0.183, -0.03958, -0.4946), (-0.2888, -0.03946, -0.4946), (-0.3945, -0.03935, -0.4946), (-0.5003, -0.03923, -0.4946), (0.1253, -0.03958, -0.4946), (0.2345, -0.03946, -0.4946), (0.3436, -0.03935, -0.4946), (0.4528, -0.03923, -0.4946), (0.1253, -0.03958, 0.4113), (0.2345, -0.03946, 0.4113), (0.3436, -0.03935, 0.4113), (0.4528, -0.03923, 0.4113), (-0.183, -0.03958, 0.4113), (-0.2888, -0.03946, 0.4113), (-0.3946, -0.03935, 0.4113), (-0.5003, -0.03923, 0.4113), (0.1253, -0.06067, -0.4946), (0.1253, -0.06067, 0.4113), (0.2345, -0.06055, -0.4946), (0.2345, -0.06055, 0.4113), (0.3436, -0.06044, -0.4946), (0.3436, -0.06044, 0.4113), (0.4528, -0.06032, -0.4946), (0.4528, -0.06032, 0.4113), (-0.183, -0.06067, -0.4946), (-0.183, -0.06067, 0.4113), (-0.2888, -0.06055, -0.4946), (-0.2888, -0.06055, 0.4113), (-0.3945, -0.06044, -0.4946), (-0.3946, -0.06044, 0.4113), (-0.5003, -0.06032, -0.4946), (-0.5003, -0.06032, 0.4113)], [], [(0, 1, 2), (0, 2, 3), (4, 7, 6), (4, 6, 5), (1, 8, 12), (1, 12, 2), (9, 5, 6), (9, 6, 13), (4, 11, 15), (4, 15, 7), (10, 0, 3), (10, 3, 14), (16, 8, 1), (11, 17, 16), (11, 16, 10), (9, 17, 5), (12, 18, 2), (19, 15, 14), (19, 14, 18), (19, 13, 6), (8, 16, 18), (8, 18, 12), (9, 13, 19), (9, 19, 17), (18, 16, 21), (18, 21, 20), (20, 21, 22), (20, 22, 23), (17, 19, 24), (17, 24, 25), (23, 22, 29), (23, 29, 28), (26, 27, 33), (26, 33, 32), (27, 25, 34), (27, 34, 33), (24, 26, 32), (24, 32, 35), (25, 24, 35), (25, 35, 34), (33, 34, 35), (33, 35, 32), (25, 27, 31), (25, 31, 29), (24, 28, 30), (24, 30, 26), (16, 29, 25), (16, 25, 17), (18, 28, 24), (18, 24, 19), (42, 44, 45), (42, 45, 43), (41, 47, 46), (41, 46, 40), (39, 37, 51), (39, 51, 48), (50, 45, 44), (50, 44, 49), (46, 47, 51), (46, 51, 48), (52, 42, 44), (49, 52, 44), (52, 49, 50), (52, 50, 53), (53, 45, 43), (53, 50, 45), (52, 54, 55), (52, 55, 53), (53, 36, 56), (53, 56, 55), (38, 52, 54), (38, 54, 57), (36, 56, 57), (36, 57, 38), (56, 57, 58), (56, 58, 59), (57, 54, 61), (57, 61, 58), (55, 56, 59), (55, 59, 60), (54, 61, 60), (54, 60, 55), (61, 60, 63), (61, 63, 62), (60, 59, 64), (60, 64, 63), (58, 61, 62), (58, 62, 65), (59, 58, 65), (59, 65, 64), (65, 64, 63), (65, 63, 62), (67, 66, 79), (67, 79, 78), (68, 67, 78), (68, 78, 80), (69, 68, 80), (69, 80, 81), (70, 69, 81), (70, 81, 82), (71, 70, 82), (71, 82, 83), (72, 71, 83), (72, 83, 84), (73, 72, 84), (73, 84, 85), (74, 73, 85), (74, 85, 86), (75, 74, 86), (75, 86, 87), (76, 75, 87), (76, 87, 88), (77, 76, 88), (77, 88, 89), (66, 77, 89), (66, 89, 79), (78, 79, 91), (78, 91, 90), (80, 78, 90), (80, 90, 92), (81, 80, 92), (81, 92, 93), (82, 81, 93), (82, 93, 94), (83, 82, 94), (83, 94, 95), (84, 83, 95), (84, 95, 96), (85, 84, 96), (85, 96, 97), (86, 85, 97), (86, 97, 98), (87, 86, 98), (87, 98, 99), (88, 87, 99), (88, 99, 100), (89, 88, 100), (89, 100, 101), (79, 89, 101), (79, 101, 91), (96, 99, 98), (96, 98, 97), (90, 91, 93), (90, 93, 92), (94, 104, 102), (94, 102, 95), (105, 101, 100), (105, 100, 103), (102, 103, 99), (102, 99, 96), (95, 102, 96), (103, 100, 99), (105, 104, 93), (105, 93, 91), (101, 105, 91), (104, 94, 93), (28, 29, 31), (28, 31, 30), (41, 40, 121), (41, 121, 109), (108, 120, 119), (108, 119, 107), (106, 118, 39), (106, 39, 37), (42, 43, 113), (42, 113, 117), (116, 112, 111), (116, 111, 115), (114, 110, 36), (114, 36, 38), (120, 46, 48), (120, 48, 119), (40, 46, 121), (118, 48, 39), (121, 46, 120), (119, 48, 118), (107, 51, 47), (107, 47, 108), (37, 51, 106), (109, 47, 41), (106, 51, 107), (108, 47, 109), (38, 114, 52), (114, 115, 52), (115, 116, 52), (116, 117, 52), (117, 42, 52), (43, 113, 53), (113, 112, 53), (112, 111, 53), (111, 110, 53), (110, 36, 53), (114, 110, 122), (114, 122, 123), (111, 115, 125), (111, 125, 124), (116, 112, 126), (116, 126, 127), (113, 117, 129), (113, 129, 128), (106, 130, 131), (106, 131, 118), (119, 133, 132), (119, 132, 107), (108, 134, 135), (108, 135, 120), (121, 137, 136), (121, 136, 109), (120, 135, 137), (120, 137, 121), (118, 131, 133), (118, 133, 119), (117, 116, 127), (117, 127, 129), (115, 114, 123), (115, 123, 125), (112, 113, 128), (112, 128, 126), (110, 111, 124), (110, 124, 122), (109, 136, 134), (109, 134, 108), (107, 132, 130), (107, 130, 106), (125, 124, 122), (125, 122, 123), (129, 128, 126), (129, 126, 127), (132, 133, 131), (132, 131, 130), (136, 137, 135), (136, 135, 134), (6, 7, 15), (6, 15, 19), (2, 18, 14), (2, 14, 3), (5, 17, 11), (5, 11, 4), (1, 0, 10), (1, 10, 16), (26, 30, 31), (26, 31, 27), (10, 14, 15), (10, 15, 11)])
me_whiteboard_009.materials.append(mat_shinymetalma_006)
me_whiteboard_009.use_remesh_preserve_volume = False
me_whiteboard_009.use_remesh_preserve_attributes = False
me_whiteboard_009.use_mirror_vertex_groups = False
me_whiteboard_009.update()
me_whiteboard_014 = bpy.data.meshes.new('whiteboard.014')
me_whiteboard_014.from_pydata([(0.5599, 0.7278, -0.6674), (0.5599, -0.1065, -0.6674), (-0.6081, -0.1065, -0.6674), (-0.6081, 0.7278, -0.6674), (0.5599, 0.7278, 0.5006), (0.5599, -0.1065, 0.5006), (-0.6081, -0.1065, 0.5006), (-0.6081, 0.7278, 0.5006), (0.5599, -0.1065, -0.4979), (0.5599, -0.1065, 0.4149), (0.5599, 0.7278, -0.4979), (0.5599, 0.7278, 0.4149), (-0.6081, -0.1065, -0.4979), (-0.6081, -0.1065, 0.4149), (-0.6081, 0.7278, -0.4979), (-0.6081, 0.7278, 0.4149), (0.5599, -0.03393, -0.4979), (0.5599, -0.03393, 0.4149), (-0.6081, -0.03393, -0.4979), (-0.6081, -0.03393, 0.4149), (-0.6081, -0.07462, -0.4979), (0.5599, -0.07462, -0.4979), (0.5599, -0.07462, -0.4979), (-0.6081, -0.07462, -0.4979), (-0.5805, -0.0345, 0.4149), (0.5322, -0.0345, 0.4149), (-0.5805, 0.6877, 0.4149), (0.5322, 0.6877, 0.4149), (-0.5771, -0.0345, -0.4979), (0.5288, -0.0345, -0.4979), (-0.5771, 0.6877, -0.4979), (0.5288, 0.6877, -0.4979), (-0.5805, 0.6877, 0.4639), (0.5322, 0.6877, 0.4639), (0.5322, -0.0345, 0.4639), (-0.5805, -0.0345, 0.4639), (0.01614, -0.03969, -0.4946), (-0.07727, -0.03969, -0.4946), (0.01617, -0.03969, 0.4113), (-0.07729, -0.03969, 0.4113), (-0.6061, -0.03912, 0.4113), (-0.6061, -0.03912, -0.4946), (0.5619, -0.03912, 0.4113), (0.5619, -0.03912, -0.4946), (0.5619, -0.1079, 0.4113), (0.5619, -0.1079, -0.4946), (-0.6061, -0.1079, 0.4113), (-0.6061, -0.1079, -0.4946), (-0.07729, -0.1085, 0.4113), (0.01617, -0.1085, 0.4113), (0.01614, -0.1085, -0.4946), (-0.07727, -0.1085, -0.4946), (0.01617, -0.05132, 0.4113), (0.01614, -0.05132, -0.4946), (-0.06633, -0.05132, 0.4113), (-0.06636, -0.05132, -0.4946), (-0.07338, -0.03969, -0.4946), (-0.07335, -0.03969, 0.4113), (-0.07335, -0.1093, 0.4113), (-0.07338, -0.1093, -0.4946), (-0.06636, -0.09462, -0.4946), (-0.06633, -0.09462, 0.4113), (-0.04707, -0.09462, 0.4113), (-0.0471, -0.09462, -0.4946), (-0.04988, -0.1093, -0.4946), (-0.04986, -0.1093, 0.4113), (0.08723, -0.1064, 0.1214), (0.09305, -0.1064, 0.1113), (0.09305, -0.1064, 0.09963), (0.08723, -0.1064, 0.08954), (0.07714, -0.1064, 0.08372), (0.0655, -0.1064, 0.08372), (0.05541, -0.1064, 0.08954), (0.04959, -0.1064, 0.09963), (0.04959, -0.1064, 0.1113), (0.05541, -0.1064, 0.1214), (0.0655, -0.1064, 0.1272), (0.07714, -0.1064, 0.1272), (0.0918, -0.1143, 0.1109), (0.08631, -0.1143, 0.1204), (0.0918, -0.1143, 0.09996), (0.08631, -0.1143, 0.09046), (0.07681, -0.1143, 0.08497), (0.06583, -0.1143, 0.08497), (0.05633, -0.1143, 0.09046), (0.05084, -0.1143, 0.09996), (0.05084, -0.1143, 0.1109), (0.05633, -0.1143, 0.1204), (0.06583, -0.1143, 0.1259), (0.07681, -0.1143, 0.1259), (0.08753, -0.1205, 0.1098), (0.08319, -0.1205, 0.1173), (0.08753, -0.1205, 0.1011), (0.08319, -0.1205, 0.09359), (0.07566, -0.1205, 0.08924), (0.06698, -0.1205, 0.08924), (0.05945, -0.1205, 0.09359), (0.05511, -0.1205, 0.1011), (0.05511, -0.1205, 0.1098), (0.05945, -0.1205, 0.1173), (0.06698, -0.1205, 0.1217), (0.07566, -0.1205, 0.1217), (0.06815, -0.1205, 0.09164), (0.06815, -0.1205, 0.1193), (0.07449, -0.1205, 0.09164), (0.07449, -0.1205, 0.1193), (-0.183, -0.03958, -0.4946), (-0.2888, -0.03946, -0.4946), (-0.3945, -0.03935, -0.4946), (-0.5003, -0.03923, -0.4946), (0.1253, -0.03958, -0.4946), (0.2345, -0.03946, -0.4946), (0.3436, -0.03935, -0.4946), (0.4528, -0.03923, -0.4946), (0.1253, -0.03958, 0.4113), (0.2345, -0.03946, 0.4113), (0.3436, -0.03935, 0.4113), (0.4528, -0.03923, 0.4113), (-0.183, -0.03958, 0.4113), (-0.2888, -0.03946, 0.4113), (-0.3946, -0.03935, 0.4113), (-0.5003, -0.03923, 0.4113), (0.1253, -0.06067, -0.4946), (0.1253, -0.06067, 0.4113), (0.2345, -0.06055, -0.4946), (0.2345, -0.06055, 0.4113), (0.3436, -0.06044, -0.4946), (0.3436, -0.06044, 0.4113), (0.4528, -0.06032, -0.4946), (0.4528, -0.06032, 0.4113), (-0.183, -0.06067, -0.4946), (-0.183, -0.06067, 0.4113), (-0.2888, -0.06055, -0.4946), (-0.2888, -0.06055, 0.4113), (-0.3945, -0.06044, -0.4946), (-0.3946, -0.06044, 0.4113), (-0.5003, -0.06032, -0.4946), (-0.5003, -0.06032, 0.4113)], [], [(0, 1, 2), (0, 2, 3), (4, 7, 6), (4, 6, 5), (1, 8, 12), (1, 12, 2), (9, 5, 6), (9, 6, 13), (4, 11, 15), (4, 15, 7), (10, 0, 3), (10, 3, 14), (16, 8, 1), (11, 17, 16), (11, 16, 10), (9, 17, 5), (12, 18, 2), (19, 15, 14), (19, 14, 18), (19, 13, 6), (8, 16, 18), (8, 18, 12), (9, 13, 19), (9, 19, 17), (18, 16, 21), (18, 21, 20), (20, 21, 22), (20, 22, 23), (17, 19, 24), (17, 24, 25), (23, 22, 29), (23, 29, 28), (26, 27, 33), (26, 33, 32), (27, 25, 34), (27, 34, 33), (24, 26, 32), (24, 32, 35), (25, 24, 35), (25, 35, 34), (33, 34, 35), (33, 35, 32), (25, 27, 31), (25, 31, 29), (24, 28, 30), (24, 30, 26), (16, 29, 25), (16, 25, 17), (18, 28, 24), (18, 24, 19), (42, 44, 45), (42, 45, 43), (41, 47, 46), (41, 46, 40), (39, 37, 51), (39, 51, 48), (50, 45, 44), (50, 44, 49), (46, 47, 51), (46, 51, 48), (52, 42, 44), (49, 52, 44), (52, 49, 50), (52, 50, 53), (53, 45, 43), (53, 50, 45), (52, 54, 55), (52, 55, 53), (53, 36, 56), (53, 56, 55), (38, 52, 54), (38, 54, 57), (36, 56, 57), (36, 57, 38), (56, 57, 58), (56, 58, 59), (57, 54, 61), (57, 61, 58), (55, 56, 59), (55, 59, 60), (54, 61, 60), (54, 60, 55), (61, 60, 63), (61, 63, 62), (60, 59, 64), (60, 64, 63), (58, 61, 62), (58, 62, 65), (59, 58, 65), (59, 65, 64), (65, 64, 63), (65, 63, 62), (67, 66, 79), (67, 79, 78), (68, 67, 78), (68, 78, 80), (69, 68, 80), (69, 80, 81), (70, 69, 81), (70, 81, 82), (71, 70, 82), (71, 82, 83), (72, 71, 83), (72, 83, 84), (73, 72, 84), (73, 84, 85), (74, 73, 85), (74, 85, 86), (75, 74, 86), (75, 86, 87), (76, 75, 87), (76, 87, 88), (77, 76, 88), (77, 88, 89), (66, 77, 89), (66, 89, 79), (78, 79, 91), (78, 91, 90), (80, 78, 90), (80, 90, 92), (81, 80, 92), (81, 92, 93), (82, 81, 93), (82, 93, 94), (83, 82, 94), (83, 94, 95), (84, 83, 95), (84, 95, 96), (85, 84, 96), (85, 96, 97), (86, 85, 97), (86, 97, 98), (87, 86, 98), (87, 98, 99), (88, 87, 99), (88, 99, 100), (89, 88, 100), (89, 100, 101), (79, 89, 101), (79, 101, 91), (96, 99, 98), (96, 98, 97), (90, 91, 93), (90, 93, 92), (94, 104, 102), (94, 102, 95), (105, 101, 100), (105, 100, 103), (102, 103, 99), (102, 99, 96), (95, 102, 96), (103, 100, 99), (105, 104, 93), (105, 93, 91), (101, 105, 91), (104, 94, 93), (28, 29, 31), (28, 31, 30), (41, 40, 121), (41, 121, 109), (108, 120, 119), (108, 119, 107), (106, 118, 39), (106, 39, 37), (42, 43, 113), (42, 113, 117), (116, 112, 111), (116, 111, 115), (114, 110, 36), (114, 36, 38), (120, 46, 48), (120, 48, 119), (40, 46, 121), (118, 48, 39), (121, 46, 120), (119, 48, 118), (107, 51, 47), (107, 47, 108), (37, 51, 106), (109, 47, 41), (106, 51, 107), (108, 47, 109), (38, 114, 52), (114, 115, 52), (115, 116, 52), (116, 117, 52), (117, 42, 52), (43, 113, 53), (113, 112, 53), (112, 111, 53), (111, 110, 53), (110, 36, 53), (114, 110, 122), (114, 122, 123), (111, 115, 125), (111, 125, 124), (116, 112, 126), (116, 126, 127), (113, 117, 129), (113, 129, 128), (106, 130, 131), (106, 131, 118), (119, 133, 132), (119, 132, 107), (108, 134, 135), (108, 135, 120), (121, 137, 136), (121, 136, 109), (120, 135, 137), (120, 137, 121), (118, 131, 133), (118, 133, 119), (117, 116, 127), (117, 127, 129), (115, 114, 123), (115, 123, 125), (112, 113, 128), (112, 128, 126), (110, 111, 124), (110, 124, 122), (109, 136, 134), (109, 134, 108), (107, 132, 130), (107, 130, 106), (125, 124, 122), (125, 122, 123), (129, 128, 126), (129, 126, 127), (132, 133, 131), (132, 131, 130), (136, 137, 135), (136, 135, 134), (6, 7, 15), (6, 15, 19), (2, 18, 14), (2, 14, 3), (5, 17, 11), (5, 11, 4), (1, 0, 10), (1, 10, 16), (26, 30, 31), (26, 31, 27), (10, 14, 15), (10, 15, 11)])
me_whiteboard_014.materials.append(mat_shinymetalma_007)
me_whiteboard_014.use_remesh_preserve_volume = False
me_whiteboard_014.use_remesh_preserve_attributes = False
me_whiteboard_014.use_mirror_vertex_groups = False
me_whiteboard_014.update()
me_whiteboard_002 = bpy.data.meshes.new('whiteboard.002')
me_whiteboard_002.from_pydata([(0.5, 0.5, -0.5), (0.5, -0.5, -0.5), (-0.5, -0.5, -0.5), (-0.5, 0.5, -0.5), (0.5, 0.5, 0.5), (0.5, -0.5, 0.5), (-0.5, -0.5, 0.5), (-0.5, 0.5, 0.5)], [], [(0, 1, 2), (0, 2, 3), (4, 7, 6), (4, 6, 5), (0, 4, 5), (0, 5, 1), (1, 5, 6), (1, 6, 2), (2, 6, 7), (2, 7, 3), (4, 0, 3), (4, 3, 7)])
me_whiteboard_002.materials.append(mat_material_012)
me_whiteboard_002.use_remesh_preserve_volume = False
me_whiteboard_002.use_remesh_preserve_attributes = False
me_whiteboard_002.use_mirror_vertex_groups = False
me_whiteboard_002.update()
me_whiteboard_003 = bpy.data.meshes.new('whiteboard.003')
me_whiteboard_003.from_pydata([(0.5, 0.5, -0.5), (0.5, -0.5, -0.5), (-0.5, -0.5, -0.5), (-0.5, 0.5, -0.5), (0.5, 0.5, 0.5), (0.5, -0.5, 0.5), (-0.5, -0.5, 0.5), (-0.5, 0.5, 0.5)], [], [(0, 1, 2), (0, 2, 3), (4, 7, 6), (4, 6, 5), (0, 4, 5), (0, 5, 1), (1, 5, 6), (1, 6, 2), (2, 6, 7), (2, 7, 3), (4, 0, 3), (4, 3, 7)])
me_whiteboard_003.materials.append(mat_material_013)
me_whiteboard_003.use_remesh_preserve_volume = False
me_whiteboard_003.use_remesh_preserve_attributes = False
me_whiteboard_003.use_mirror_vertex_groups = False
me_whiteboard_003.update()
me_whiteboard_010 = bpy.data.meshes.new('whiteboard.010')
me_whiteboard_010.from_pydata([(0.5, 0.5, -0.5), (0.5, -0.5, -0.5), (-0.5, -0.5, -0.5), (-0.5, 0.5, -0.5), (0.5, 0.5, 0.5), (0.5, -0.5, 0.5), (-0.5, -0.5, 0.5), (-0.5, 0.5, 0.5)], [], [(0, 1, 2), (0, 2, 3), (4, 7, 6), (4, 6, 5), (0, 4, 5), (0, 5, 1), (1, 5, 6), (1, 6, 2), (2, 6, 7), (2, 7, 3), (4, 0, 3), (4, 3, 7)])
me_whiteboard_010.materials.append(mat_material_014)
me_whiteboard_010.use_remesh_preserve_volume = False
me_whiteboard_010.use_remesh_preserve_attributes = False
me_whiteboard_010.use_mirror_vertex_groups = False
me_whiteboard_010.update()
me_whiteboard_011 = bpy.data.meshes.new('whiteboard.011')
me_whiteboard_011.from_pydata([(0.5, 0.5, -0.5), (0.5, -0.5, -0.5), (-0.5, -0.5, -0.5), (-0.5, 0.5, -0.5), (0.5, 0.5, 0.5), (0.5, -0.5, 0.5), (-0.5, -0.5, 0.5), (-0.5, 0.5, 0.5)], [], [(0, 1, 2), (0, 2, 3), (4, 7, 6), (4, 6, 5), (0, 4, 5), (0, 5, 1), (1, 5, 6), (1, 6, 2), (2, 6, 7), (2, 7, 3), (4, 0, 3), (4, 3, 7)])
me_whiteboard_011.materials.append(mat_material_015)
me_whiteboard_011.use_remesh_preserve_volume = False
me_whiteboard_011.use_remesh_preserve_attributes = False
me_whiteboard_011.use_mirror_vertex_groups = False
me_whiteboard_011.update()
me_whiteboard_015 = bpy.data.meshes.new('whiteboard.015')
me_whiteboard_015.from_pydata([(0.5, 0.5, -0.5), (0.5, -0.5, -0.5), (-0.5, -0.5, -0.5), (-0.5, 0.5, -0.5), (0.5, 0.5, 0.5), (0.5, -0.5, 0.5), (-0.5, -0.5, 0.5), (-0.5, 0.5, 0.5)], [], [(0, 1, 2), (0, 2, 3), (4, 7, 6), (4, 6, 5), (0, 4, 5), (0, 5, 1), (1, 5, 6), (1, 6, 2), (2, 6, 7), (2, 7, 3), (4, 0, 3), (4, 3, 7)])
me_whiteboard_015.materials.append(mat_material_032)
me_whiteboard_015.use_remesh_preserve_volume = False
me_whiteboard_015.use_remesh_preserve_attributes = False
me_whiteboard_015.use_mirror_vertex_groups = False
me_whiteboard_015.update()
me_whiteboard_016 = bpy.data.meshes.new('whiteboard.016')
me_whiteboard_016.from_pydata([(0.5, 0.5, -0.5), (0.5, -0.5, -0.5), (-0.5, -0.5, -0.5), (-0.5, 0.5, -0.5), (0.5, 0.5, 0.5), (0.5, -0.5, 0.5), (-0.5, -0.5, 0.5), (-0.5, 0.5, 0.5)], [], [(0, 1, 2), (0, 2, 3), (4, 7, 6), (4, 6, 5), (0, 4, 5), (0, 5, 1), (1, 5, 6), (1, 6, 2), (2, 6, 7), (2, 7, 3), (4, 0, 3), (4, 3, 7)])
me_whiteboard_016.materials.append(mat_material_034)
me_whiteboard_016.use_remesh_preserve_volume = False
me_whiteboard_016.use_remesh_preserve_attributes = False
me_whiteboard_016.use_mirror_vertex_groups = False
me_whiteboard_016.update()
me_whiteboard_017 = bpy.data.meshes.new('whiteboard.017')
me_whiteboard_017.from_pydata([(0.5, 0.5, -0.5), (0.5, -0.5, -0.5), (-0.5, -0.5, -0.5), (-0.5, 0.5, -0.5), (0.5, 0.5, 0.5), (0.5, -0.5, 0.5), (-0.5, -0.5, 0.5), (-0.5, 0.5, 0.5)], [], [(0, 1, 2), (0, 2, 3), (4, 7, 6), (4, 6, 5), (0, 4, 5), (0, 5, 1), (1, 5, 6), (1, 6, 2), (2, 6, 7), (2, 7, 3), (4, 0, 3), (4, 3, 7)])
me_whiteboard_017.materials.append(mat_material_170)
me_whiteboard_017.use_remesh_preserve_volume = False
me_whiteboard_017.use_remesh_preserve_attributes = False
me_whiteboard_017.use_mirror_vertex_groups = False
me_whiteboard_017.update()

# ---- objects
ob_cube_019 = bpy.data.objects.new('Cube.019', me_cube_040)
ob_cube_018 = bpy.data.objects.new('Cube.018', me_cube_039)
ob_cube_017 = bpy.data.objects.new('Cube.017', me_cube_038)
ob_cube_016 = bpy.data.objects.new('Cube.016', me_cube_037)
ob_cube_015 = bpy.data.objects.new('Cube.015', me_cube_036)
ob_cube_013 = bpy.data.objects.new('Cube.013', me_cube_035)
ob_cube_012 = bpy.data.objects.new('Cube.012', me_cube_034)
ob_cube_011 = bpy.data.objects.new('Cube.011', me_cube_033)
ob_cube_010 = bpy.data.objects.new('Cube.010', me_cube_032)
ob_cube_008 = bpy.data.objects.new('Cube.008', me_cube_031)
ob_cube_007 = bpy.data.objects.new('Cube.007', me_cube_030)
ob_cube_006 = bpy.data.objects.new('Cube.006', me_cube_029)
ob_cube_005 = bpy.data.objects.new('Cube.005', me_cube_028)
ob_cube_004 = bpy.data.objects.new('Cube.004', me_cube_025)
ob_cube_003 = bpy.data.objects.new('Cube.003', me_cube_024)
ob_cube_002 = bpy.data.objects.new('Cube.002', me_cube_023)
ob_cube_001 = bpy.data.objects.new('Cube.001', me_cube_021)
ob_shelf_2_013 = bpy.data.objects.new('Shelf_2.013', me_shelf_2_013)
ob_whiteboard_034 = bpy.data.objects.new('whiteboard.034', me_whiteboard_034)
ob_plane_000 = bpy.data.objects.new('Plane.000', me_plane_000)
ob_hemi = bpy.data.objects.new('Hemi', light_hemi)
ob_point = bpy.data.objects.new('Point', light_point)
ob_camera = bpy.data.objects.new('Camera', cam_camera)
ob_cube_022 = bpy.data.objects.new('Cube.022', me_cube_016)
ob_cube_028 = bpy.data.objects.new('Cube.028', me_cube_026)
ob_cube_000 = bpy.data.objects.new('Cube.000', me_cube_041)
ob_whiteboard_010 = bpy.data.objects.new('whiteboard.010', me_whiteboard_006)
ob_whiteboard_002 = bpy.data.objects.new('whiteboard.002', me_whiteboard_009)
ob_whiteboard_007 = bpy.data.objects.new('whiteboard.007', me_whiteboard_014)
ob_whiteboard_000 = bpy.data.objects.new('whiteboard.000', me_whiteboard_002)
ob_whiteboard_001 = bpy.data.objects.new('whiteboard.001', me_whiteboard_003)
ob_whiteboard_003 = bpy.data.objects.new('whiteboard.003', me_whiteboard_010)
ob_whiteboard_004 = bpy.data.objects.new('whiteboard.004', me_whiteboard_011)
ob_whiteboard_005 = bpy.data.objects.new('whiteboard.005', me_whiteboard_015)
ob_whiteboard_006 = bpy.data.objects.new('whiteboard.006', me_whiteboard_016)
ob_whiteboard_008 = bpy.data.objects.new('whiteboard.008', me_whiteboard_017)

# ---- transforms, parenting, visibility, modifiers, constraints
ob_cube_019.location = (1.866, -0.5416, 1.813)
ob_cube_019.scale = (0.7268, 0.7268, 0.075)
ob_cube_019.lineart.crease_threshold = 0.0
ob_cube_018.location = (1.866, -0.5416, 1.813)
ob_cube_018.scale = (0.7268, 0.7268, 0.075)
ob_cube_018.lineart.crease_threshold = 0.0
ob_cube_017.location = (1.866, -0.5416, 1.813)
ob_cube_017.scale = (0.7268, 0.7268, 0.075)
ob_cube_017.lineart.crease_threshold = 0.0
ob_cube_016.location = (1.866, -0.5416, 1.813)
ob_cube_016.scale = (0.7268, 0.7268, 0.075)
ob_cube_016.lineart.crease_threshold = 0.0
ob_cube_015.location = (1.866, -0.5416, 1.813)
ob_cube_015.scale = (0.7268, 0.7268, 0.075)
ob_cube_015.lineart.crease_threshold = 0.0
ob_cube_013.location = (1.866, -0.5416, 1.813)
ob_cube_013.scale = (0.7268, 0.7268, 0.075)
ob_cube_013.lineart.crease_threshold = 0.0
ob_cube_012.location = (1.866, -0.5416, 1.813)
ob_cube_012.scale = (0.7268, 0.7268, 0.075)
ob_cube_012.lineart.crease_threshold = 0.0
ob_cube_011.location = (1.866, -0.5416, 1.813)
ob_cube_011.scale = (0.7268, 0.7268, 0.075)
ob_cube_011.lineart.crease_threshold = 0.0
ob_cube_010.location = (1.866, -0.5416, 1.813)
ob_cube_010.scale = (0.7268, 0.7268, 0.075)
ob_cube_010.lineart.crease_threshold = 0.0
ob_cube_008.location = (1.866, -0.5416, 1.813)
ob_cube_008.scale = (0.7268, 0.7268, 0.075)
ob_cube_008.lineart.crease_threshold = 0.0
ob_cube_007.location = (1.866, -0.5416, 1.813)
ob_cube_007.scale = (0.7268, 0.7268, 0.075)
ob_cube_007.lineart.crease_threshold = 0.0
ob_cube_006.location = (1.866, -0.5416, 1.813)
ob_cube_006.scale = (0.7268, 0.7268, 0.075)
ob_cube_006.lineart.crease_threshold = 0.0
ob_cube_005.location = (1.866, -0.5416, 1.813)
ob_cube_005.scale = (0.7268, 0.7268, 0.075)
ob_cube_005.lineart.crease_threshold = 0.0
ob_cube_004.location = (1.866, -0.5416, 1.813)
ob_cube_004.scale = (0.7268, 0.7268, 0.075)
ob_cube_004.lineart.crease_threshold = 0.0
ob_cube_003.location = (1.866, -0.5416, 1.813)
ob_cube_003.scale = (0.7268, 0.7268, 0.075)
ob_cube_003.lineart.crease_threshold = 0.0
ob_cube_002.location = (1.866, -0.5416, 1.813)
ob_cube_002.scale = (0.7268, 0.7268, 0.075)
ob_cube_002.lineart.crease_threshold = 0.0
ob_cube_001.location = (1.866, -0.5416, 1.813)
ob_cube_001.scale = (0.7268, 0.7268, 0.075)
ob_cube_001.lineart.crease_threshold = 0.0
ob_shelf_2_013.location = (15.22, -0.5955, 0.5715)
ob_shelf_2_013.scale = (0.7268, 0.7268, 0.7268)
ob_shelf_2_013.lineart.crease_threshold = 0.0
ob_whiteboard_034.location = (-5.902, -0.8254, 0.5203)
ob_whiteboard_034.scale = (3.0, 1.0, 1.0)
ob_whiteboard_034.lineart.crease_threshold = 0.0
ob_plane_000.location = (1.699, 2.003, 0.0)
ob_plane_000.scale = (0.7268, 0.7268, 0.7268)
ob_plane_000.lineart.crease_threshold = 0.0
ob_hemi.location = (0.6718, 2.064, 15.38)
ob_hemi.lineart.crease_threshold = 0.0
ob_point.location = (4.455, -1.662, -0.0001025)
ob_point.lineart.crease_threshold = 0.0
ob_camera.location = (2.627, -0.4941, 58.12)
ob_camera.scale = (7.268, 7.268, 7.268)
ob_camera.lock_rotations_4d = False
ob_camera.empty_display_type = 'ARROWS'
ob_camera.color = (0.0, 0.0, 0.0, 0.0)
ob_camera.display_type = 'WIRE'
ob_camera.lineart.crease_threshold = 0.0
ob_cube_022.location = (16.37, -4.924, 1.3)
ob_cube_022.rotation_euler = (0.0, 0.0, 1.571)
ob_cube_022.scale = (0.1482, 0.1068, 0.65)
ob_cube_022.lineart.crease_threshold = 0.0
ob_cube_028.location = (-13.77, -4.924, 1.3)
ob_cube_028.rotation_euler = (0.0, 0.0, 1.571)
ob_cube_028.scale = (0.1482, 0.1068, 0.65)
ob_cube_028.lineart.crease_threshold = 0.0
ob_cube_000.location = (15.71, -0.5416, 1.813)
ob_cube_000.scale = (0.7268, 0.7268, 0.075)
ob_cube_000.lineart.crease_threshold = 0.0
ob_whiteboard_010.location = (-12.51, -5.981, 0.5118)
ob_whiteboard_010.rotation_euler = (0.0, -0.0, 1.571)
ob_whiteboard_010.scale = (0.7268, 0.7268, 0.7268)
ob_whiteboard_010.lineart.crease_threshold = 0.0
ob_whiteboard_002.location = (-12.51, -7.056, 0.5118)
ob_whiteboard_002.rotation_euler = (0.0, -0.0, 1.571)
ob_whiteboard_002.scale = (0.7268, 0.7268, 0.7268)
ob_whiteboard_002.lineart.crease_threshold = 0.0
ob_whiteboard_007.location = (-12.51, -8.085, 0.5118)
ob_whiteboard_007.rotation_euler = (0.0, -0.0, 1.571)
ob_whiteboard_007.scale = (0.7268, 0.7268, 0.7268)
ob_whiteboard_007.lineart.crease_threshold = 0.0
ob_whiteboard_000.location = (-6.913, 1.175, 0.5203)
ob_whiteboard_000.scale = (1.0, 3.0, 1.0)
ob_whiteboard_000.lineart.crease_threshold = 0.0
ob_whiteboard_001.location = (4.2, -7.444, 0.5203)
ob_whiteboard_001.lineart.crease_threshold = 0.0
ob_whiteboard_003.location = (-5.902, 3.178, 0.5203)
ob_whiteboard_003.scale = (3.0, 1.0, 1.0)
ob_whiteboard_003.lineart.crease_threshold = 0.0
ob_whiteboard_004.location = (10.52, -1.119, 0.5203)
ob_whiteboard_004.scale = (1.5, 1.5, 2.0)
ob_whiteboard_004.lineart.crease_threshold = 0.0
ob_whiteboard_005.location = (6.392, 8.419, 0.5203)
ob_whiteboard_005.scale = (1.5, 1.5, 2.0)
ob_whiteboard_005.lineart.crease_threshold = 0.0
ob_whiteboard_006.location = (6.144, 3.137, 0.5203)
ob_whiteboard_006.scale = (1.5, 1.5, 2.0)
ob_whiteboard_006.lineart.crease_threshold = 0.0
ob_whiteboard_008.location = (12.85, 4.616, 0.5203)
ob_whiteboard_008.scale = (1.5, 1.5, 2.0)
ob_whiteboard_008.lineart.crease_threshold = 0.0

# ---- collection membership
col_collection_1.objects.link(ob_cube_019)
col_collection_1.objects.link(ob_cube_018)
col_collection_1.objects.link(ob_cube_017)
col_collection_1.objects.link(ob_cube_016)
col_collection_1.objects.link(ob_cube_015)
col_collection_1.objects.link(ob_cube_013)
col_collection_1.objects.link(ob_cube_012)
col_collection_1.objects.link(ob_cube_011)
col_collection_1.objects.link(ob_cube_010)
col_collection_1.objects.link(ob_cube_008)
col_collection_1.objects.link(ob_cube_007)
col_collection_1.objects.link(ob_cube_006)
col_collection_1.objects.link(ob_cube_005)
col_collection_1.objects.link(ob_cube_004)
col_collection_1.objects.link(ob_cube_003)
col_collection_1.objects.link(ob_cube_002)
col_collection_1.objects.link(ob_cube_001)
col_collection_1.objects.link(ob_shelf_2_013)
col_collection_1.objects.link(ob_whiteboard_034)
col_collection_1.objects.link(ob_plane_000)
col_collection_1.objects.link(ob_hemi)
col_collection_1.objects.link(ob_point)
col_collection_1.objects.link(ob_camera)
col_collection_1.objects.link(ob_cube_022)
col_collection_1.objects.link(ob_cube_028)
col_collection_1.objects.link(ob_cube_000)
col_collection_1.objects.link(ob_whiteboard_010)
col_collection_1.objects.link(ob_whiteboard_002)
col_collection_1.objects.link(ob_whiteboard_007)
col_collection_1.objects.link(ob_whiteboard_000)
col_collection_1.objects.link(ob_whiteboard_001)
col_collection_1.objects.link(ob_whiteboard_003)
col_collection_1.objects.link(ob_whiteboard_004)
col_collection_1.objects.link(ob_whiteboard_005)
col_collection_1.objects.link(ob_whiteboard_006)
col_collection_1.objects.link(ob_whiteboard_008)

# ---- scene / render settings (as saved in the file)
scene.camera = ob_camera
scene.frame_start = 1; scene.frame_end = 250; scene.frame_set(1)
scene.render.engine = 'BLENDER_EEVEE_NEXT'
scene.render.resolution_percentage = 50
scene.render.dither_intensity = 0.0
scene.cycles.use_denoising = False
scene.cycles.samples = 10
scene.cycles.sampling_pattern = 'TABULATED_SOBOL'
scene.cycles.light_sampling_threshold = 0.0
scene.cycles.use_adaptive_sampling = False
scene.cycles.use_light_tree = False
scene.cycles.blur_glossy = 0.0
scene.cycles.pixel_filter_type = 'GAUSSIAN'
scene.cycles.sample_clamp_indirect = 0.0
scene.view_settings.view_transform = 'Standard'
bpy.context.view_layer.update()
